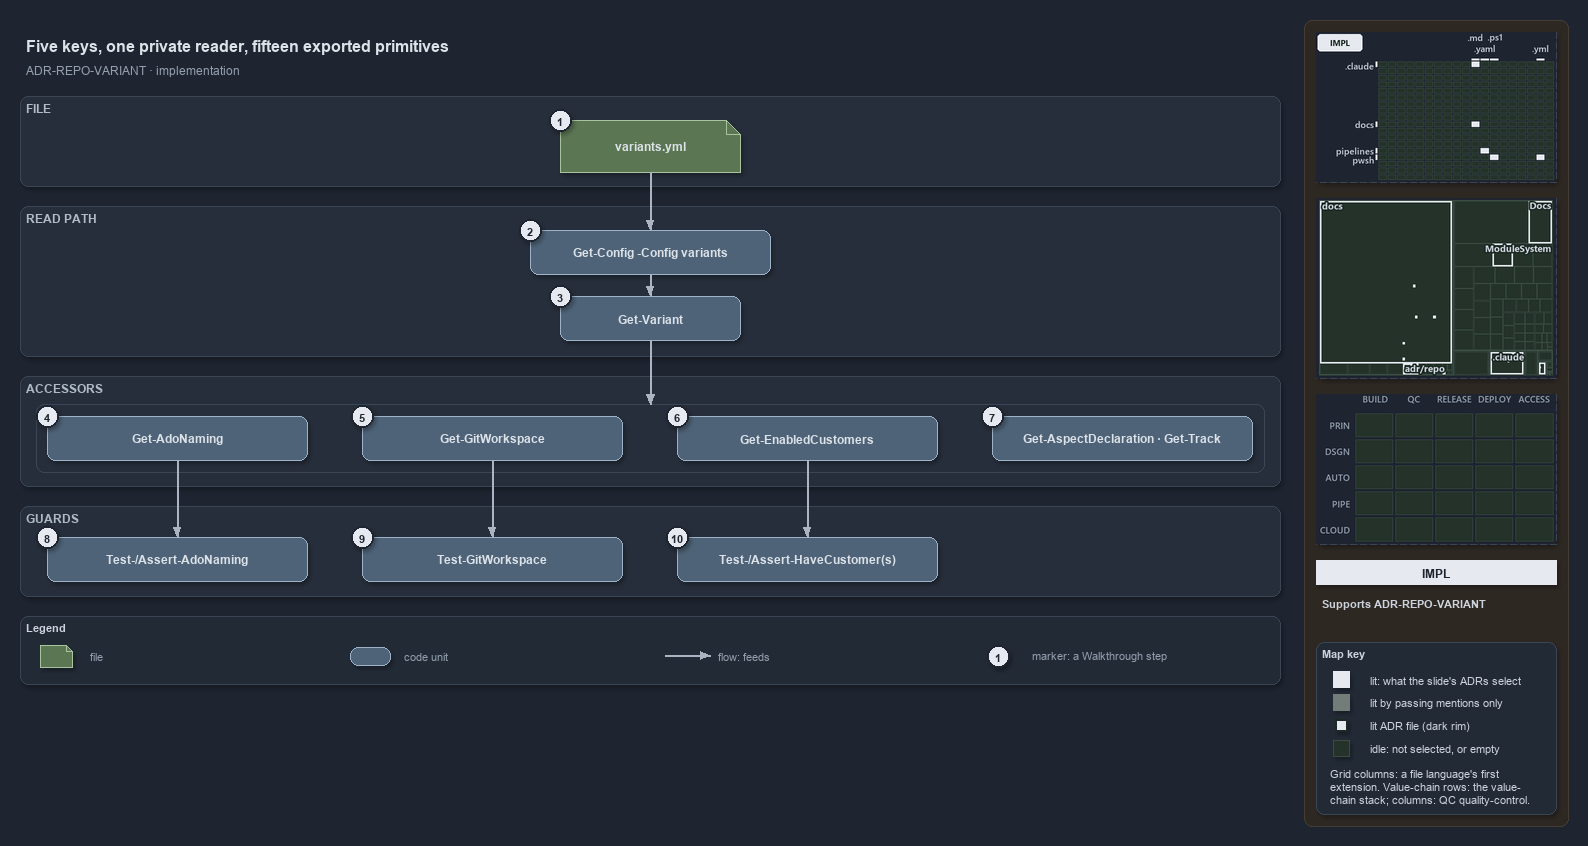

The diagram above was exported from draw.io. Its source (the exported page's mxGraphModel, read from the mxfile embedded in the PNG):
<mxGraphModel dx="1024" dy="768" grid="0" gridSize="10" guides="1" tooltips="1" connect="1" arrows="1" fold="1" page="1" pageScale="1" pageWidth="1572" pageHeight="688" background="#1E2430" math="0" shadow="1">
  <root>
    <mxCell id="0" />
    <mxCell id="1" parent="0" />
    <mxCell id="sidebar-bg" value="" style="rounded=1;arcSize=2;html=1;fillColor=#2E2823;strokeColor=#453C33;shadow=0;" vertex="1" parent="1">
      <mxGeometry x="1304" y="4" width="264" height="806" as="geometry" />
    </mxCell>
    <mxCell id="title" value="Five keys, one private reader, fifteen exported primitives" style="text;html=1;align=left;verticalAlign=middle;fontSize=16;fontStyle=1;fontColor=#DDE2E9;" vertex="1" parent="1">
      <mxGeometry x="20" y="14" width="1260" height="30" as="geometry" />
    </mxCell>
    <mxCell id="subtitle" value="ADR-REPO-VARIANT &amp;#183; implementation" style="text;html=1;align=left;verticalAlign=middle;fontSize=12;fontColor=#949FAE;" vertex="1" parent="1">
      <mxGeometry x="20" y="44" width="1240" height="20" as="geometry" />
    </mxCell>
    <mxCell id="band-file" value="FILE" style="rounded=1;html=1;arcSize=3;fillColor=#262E3B;strokeColor=#3A4555;verticalAlign=top;align=left;spacingLeft=8;fontStyle=1;fontSize=12;fontColor=#B0BAC7;" vertex="1" parent="1">
      <mxGeometry x="20" y="80" width="1260" height="90" as="geometry" />
    </mxCell>
    <mxCell id="band-read" value="READ PATH" style="rounded=1;html=1;arcSize=3;fillColor=#262E3B;strokeColor=#3A4555;verticalAlign=top;align=left;spacingLeft=8;fontStyle=1;fontSize=12;fontColor=#B0BAC7;" vertex="1" parent="1">
      <mxGeometry x="20" y="190" width="1260" height="150" as="geometry" />
    </mxCell>
    <mxCell id="band-accessors" value="ACCESSORS" style="rounded=1;html=1;arcSize=3;fillColor=#262E3B;strokeColor=#3A4555;verticalAlign=top;align=left;spacingLeft=8;fontStyle=1;fontSize=12;fontColor=#B0BAC7;" vertex="1" parent="1">
      <mxGeometry x="20" y="360" width="1260" height="110" as="geometry" />
    </mxCell>
    <mxCell id="band-guards" value="GUARDS" style="rounded=1;html=1;arcSize=3;fillColor=#262E3B;strokeColor=#3A4555;verticalAlign=top;align=left;spacingLeft=8;fontStyle=1;fontSize=12;fontColor=#B0BAC7;" vertex="1" parent="1">
      <mxGeometry x="20" y="490" width="1260" height="90" as="geometry" />
    </mxCell>
    <mxCell id="g-file" value="&lt;b&gt;variants.yml&lt;/b&gt;" style="shape=note;size=14;whiteSpace=wrap;html=1;fillColor=#5B7653;strokeColor=#A9C29F;fontColor=#DDE2E9;fontSize=12;" vertex="1" parent="1">
      <mxGeometry x="560" y="104" width="180" height="52" as="geometry" />
    </mxCell>
    <mxCell id="g-getconfig" value="&lt;b&gt;Get-Config -Config variants&lt;/b&gt;" style="rounded=1;whiteSpace=wrap;html=1;arcSize=20;fillColor=#4E6378;strokeColor=#9FB3C8;fontColor=#DDE2E9;fontSize=12;" vertex="1" parent="1">
      <mxGeometry x="530" y="214" width="240" height="44" as="geometry" />
    </mxCell>
    <mxCell id="g-getvariant" value="&lt;b&gt;Get-Variant&lt;/b&gt;" style="rounded=1;whiteSpace=wrap;html=1;arcSize=20;fillColor=#4E6378;strokeColor=#9FB3C8;fontColor=#DDE2E9;fontSize=12;" vertex="1" parent="1">
      <mxGeometry x="560" y="280" width="180" height="44" as="geometry" />
    </mxCell>
    <mxCell id="frame-accessors" value="" style="rounded=1;html=1;arcSize=6;fillColor=none;strokeColor=#3A4555;" vertex="1" parent="1">
      <mxGeometry x="36" y="388" width="1228" height="68" as="geometry" />
    </mxCell>
    <mxCell id="port-frame-top" value="" style="text;html=1;strokeColor=none;fillColor=none;" vertex="1" parent="1">
      <mxGeometry x="650" y="388" width="1" height="1" as="geometry" />
    </mxCell>
    <mxCell id="g-adonaming" value="&lt;b&gt;Get-AdoNaming&lt;/b&gt;" style="rounded=1;whiteSpace=wrap;html=1;arcSize=20;fillColor=#4E6378;strokeColor=#9FB3C8;fontColor=#DDE2E9;fontSize=12;" vertex="1" parent="1">
      <mxGeometry x="47" y="400" width="260" height="44" as="geometry" />
    </mxCell>
    <mxCell id="g-gitworkspace" value="&lt;b&gt;Get-GitWorkspace&lt;/b&gt;" style="rounded=1;whiteSpace=wrap;html=1;arcSize=20;fillColor=#4E6378;strokeColor=#9FB3C8;fontColor=#DDE2E9;fontSize=12;" vertex="1" parent="1">
      <mxGeometry x="362" y="400" width="260" height="44" as="geometry" />
    </mxCell>
    <mxCell id="g-enabledcustomers" value="&lt;b&gt;Get-EnabledCustomers&lt;/b&gt;" style="rounded=1;whiteSpace=wrap;html=1;arcSize=20;fillColor=#4E6378;strokeColor=#9FB3C8;fontColor=#DDE2E9;fontSize=12;" vertex="1" parent="1">
      <mxGeometry x="677" y="400" width="260" height="44" as="geometry" />
    </mxCell>
    <mxCell id="g-aspect-track" value="&lt;b&gt;Get-AspectDeclaration &amp;#183; Get-Track&lt;/b&gt;" style="rounded=1;whiteSpace=wrap;html=1;arcSize=20;fillColor=#4E6378;strokeColor=#9FB3C8;fontColor=#DDE2E9;fontSize=12;" vertex="1" parent="1">
      <mxGeometry x="992" y="400" width="260" height="44" as="geometry" />
    </mxCell>
    <mxCell id="g-adonaming-guards" value="&lt;b&gt;Test-/Assert-AdoNaming&lt;/b&gt;" style="rounded=1;whiteSpace=wrap;html=1;arcSize=20;fillColor=#4E6378;strokeColor=#9FB3C8;fontColor=#DDE2E9;fontSize=12;" vertex="1" parent="1">
      <mxGeometry x="47" y="521" width="260" height="44" as="geometry" />
    </mxCell>
    <mxCell id="g-gitworkspace-guard" value="&lt;b&gt;Test-GitWorkspace&lt;/b&gt;" style="rounded=1;whiteSpace=wrap;html=1;arcSize=20;fillColor=#4E6378;strokeColor=#9FB3C8;fontColor=#DDE2E9;fontSize=12;" vertex="1" parent="1">
      <mxGeometry x="362" y="521" width="260" height="44" as="geometry" />
    </mxCell>
    <mxCell id="g-customer-guards" value="&lt;b&gt;Test-/Assert-HaveCustomer(s)&lt;/b&gt;" style="rounded=1;whiteSpace=wrap;html=1;arcSize=20;fillColor=#4E6378;strokeColor=#9FB3C8;fontColor=#DDE2E9;fontSize=12;" vertex="1" parent="1">
      <mxGeometry x="677" y="521" width="260" height="44" as="geometry" />
    </mxCell>
    <mxCell id="e-file-getconfig" value="" style="edgeStyle=orthogonalEdgeStyle;rounded=1;html=1;endArrow=block;strokeColor=#AAB4C3;shadow=0;fontColor=#CDD3DC;" edge="1" parent="1" source="g-file" target="g-getconfig">
      <mxGeometry relative="1" as="geometry" />
    </mxCell>
    <mxCell id="e-getconfig-getvariant" value="" style="edgeStyle=orthogonalEdgeStyle;rounded=1;html=1;endArrow=block;strokeColor=#AAB4C3;shadow=0;fontColor=#CDD3DC;" edge="1" parent="1" source="g-getconfig" target="g-getvariant">
      <mxGeometry relative="1" as="geometry" />
    </mxCell>
    <mxCell id="e-getvariant-accessors" value="" style="edgeStyle=orthogonalEdgeStyle;rounded=1;html=1;endArrow=block;strokeColor=#AAB4C3;shadow=0;fontColor=#CDD3DC;" edge="1" parent="1" source="g-getvariant" target="port-frame-top">
      <mxGeometry relative="1" as="geometry" />
    </mxCell>
    <mxCell id="e-adonaming-guards" value="" style="edgeStyle=orthogonalEdgeStyle;rounded=1;html=1;endArrow=block;strokeColor=#AAB4C3;shadow=0;fontColor=#CDD3DC;" edge="1" parent="1" source="g-adonaming" target="g-adonaming-guards">
      <mxGeometry relative="1" as="geometry" />
    </mxCell>
    <mxCell id="e-gitworkspace-guard" value="" style="edgeStyle=orthogonalEdgeStyle;rounded=1;html=1;endArrow=block;strokeColor=#AAB4C3;shadow=0;fontColor=#CDD3DC;" edge="1" parent="1" source="g-gitworkspace" target="g-gitworkspace-guard">
      <mxGeometry relative="1" as="geometry" />
    </mxCell>
    <mxCell id="e-customers-guards" value="" style="edgeStyle=orthogonalEdgeStyle;rounded=1;html=1;endArrow=block;strokeColor=#AAB4C3;shadow=0;fontColor=#CDD3DC;" edge="1" parent="1" source="g-enabledcustomers" target="g-customer-guards">
      <mxGeometry relative="1" as="geometry" />
    </mxCell>
    <mxCell id="mark-1" value="1" style="ellipse;html=1;fillColor=#E6EAF0;strokeColor=#1E2430;strokeWidth=2;fontColor=#1E2430;fontStyle=1;fontSize=11;" vertex="1" parent="1">
      <mxGeometry x="549" y="93" width="22" height="22" as="geometry" />
    </mxCell>
    <mxCell id="mark-2" value="2" style="ellipse;html=1;fillColor=#E6EAF0;strokeColor=#1E2430;strokeWidth=2;fontColor=#1E2430;fontStyle=1;fontSize=11;" vertex="1" parent="1">
      <mxGeometry x="519" y="203" width="22" height="22" as="geometry" />
    </mxCell>
    <mxCell id="mark-3" value="3" style="ellipse;html=1;fillColor=#E6EAF0;strokeColor=#1E2430;strokeWidth=2;fontColor=#1E2430;fontStyle=1;fontSize=11;" vertex="1" parent="1">
      <mxGeometry x="549" y="269" width="22" height="22" as="geometry" />
    </mxCell>
    <mxCell id="mark-4" value="4" style="ellipse;html=1;fillColor=#E6EAF0;strokeColor=#1E2430;strokeWidth=2;fontColor=#1E2430;fontStyle=1;fontSize=11;" vertex="1" parent="1">
      <mxGeometry x="36" y="389" width="22" height="22" as="geometry" />
    </mxCell>
    <mxCell id="mark-5" value="5" style="ellipse;html=1;fillColor=#E6EAF0;strokeColor=#1E2430;strokeWidth=2;fontColor=#1E2430;fontStyle=1;fontSize=11;" vertex="1" parent="1">
      <mxGeometry x="351" y="389" width="22" height="22" as="geometry" />
    </mxCell>
    <mxCell id="mark-6" value="6" style="ellipse;html=1;fillColor=#E6EAF0;strokeColor=#1E2430;strokeWidth=2;fontColor=#1E2430;fontStyle=1;fontSize=11;" vertex="1" parent="1">
      <mxGeometry x="666" y="389" width="22" height="22" as="geometry" />
    </mxCell>
    <mxCell id="mark-7" value="7" style="ellipse;html=1;fillColor=#E6EAF0;strokeColor=#1E2430;strokeWidth=2;fontColor=#1E2430;fontStyle=1;fontSize=11;" vertex="1" parent="1">
      <mxGeometry x="981" y="389" width="22" height="22" as="geometry" />
    </mxCell>
    <mxCell id="mark-8" value="8" style="ellipse;html=1;fillColor=#E6EAF0;strokeColor=#1E2430;strokeWidth=2;fontColor=#1E2430;fontStyle=1;fontSize=11;" vertex="1" parent="1">
      <mxGeometry x="36" y="510" width="22" height="22" as="geometry" />
    </mxCell>
    <mxCell id="mark-9" value="9" style="ellipse;html=1;fillColor=#E6EAF0;strokeColor=#1E2430;strokeWidth=2;fontColor=#1E2430;fontStyle=1;fontSize=11;" vertex="1" parent="1">
      <mxGeometry x="351" y="510" width="22" height="22" as="geometry" />
    </mxCell>
    <mxCell id="mark-10" value="10" style="ellipse;html=1;fillColor=#E6EAF0;strokeColor=#1E2430;strokeWidth=2;fontColor=#1E2430;fontStyle=1;fontSize=11;" vertex="1" parent="1">
      <mxGeometry x="666" y="510" width="22" height="22" as="geometry" />
    </mxCell>
    <mxCell id="legend" value="&lt;b&gt;Legend&lt;/b&gt;" style="rounded=1;whiteSpace=wrap;html=1;arcSize=6;fillColor=#222A36;strokeColor=#3A4555;align=left;verticalAlign=top;spacing=8;fontSize=11;fontColor=#CDD3DC;" vertex="1" parent="1">
      <mxGeometry x="20" y="600" width="1260" height="68" as="geometry" />
    </mxCell>
    <mxCell id="lg-0" value="" style="shape=note;size=6;html=1;fillColor=#5B7653;strokeColor=#A9C29F;" vertex="1" parent="1">
      <mxGeometry x="40" y="629" width="32" height="22" as="geometry" />
    </mxCell>
    <mxCell id="lg-0-t" value="file" style="text;html=1;align=left;verticalAlign=middle;fontSize=11;fontColor=#949FAE;" vertex="1" parent="1">
      <mxGeometry x="84" y="629" width="260" height="20" as="geometry" />
    </mxCell>
    <mxCell id="lg-1" value="" style="rounded=1;html=1;arcSize=20;fillColor=#4E6378;strokeColor=#9FB3C8;" vertex="1" parent="1">
      <mxGeometry x="350" y="631" width="40" height="18" as="geometry" />
    </mxCell>
    <mxCell id="lg-1-t" value="code unit" style="text;html=1;align=left;verticalAlign=middle;fontSize=11;fontColor=#949FAE;" vertex="1" parent="1">
      <mxGeometry x="398" y="629" width="260" height="20" as="geometry" />
    </mxCell>
    <mxCell id="lg-2-a" value="" style="text;html=1;strokeColor=none;fillColor=none;" vertex="1" parent="1">
      <mxGeometry x="664" y="639" width="1" height="1" as="geometry" />
    </mxCell>
    <mxCell id="lg-2-b" value="" style="text;html=1;strokeColor=none;fillColor=none;" vertex="1" parent="1">
      <mxGeometry x="710" y="639" width="1" height="1" as="geometry" />
    </mxCell>
    <mxCell id="lg-2" value="" style="edgeStyle=orthogonalEdgeStyle;rounded=1;html=1;endArrow=block;strokeColor=#AAB4C3;shadow=0;fontColor=#CDD3DC;" edge="1" parent="1" source="lg-2-a" target="lg-2-b">
      <mxGeometry relative="1" as="geometry" />
    </mxCell>
    <mxCell id="lg-2-t" value="flow: feeds" style="text;html=1;align=left;verticalAlign=middle;fontSize=11;fontColor=#949FAE;" vertex="1" parent="1">
      <mxGeometry x="712" y="629" width="260" height="20" as="geometry" />
    </mxCell>
    <mxCell id="lg-3" value="1" style="ellipse;html=1;fillColor=#E6EAF0;strokeColor=#1E2430;strokeWidth=2;fontColor=#1E2430;fontStyle=1;fontSize=11;" vertex="1" parent="1">
      <mxGeometry x="987" y="629" width="22" height="22" as="geometry" />
    </mxCell>
    <mxCell id="lg-3-t" value="marker: a Walkthrough step" style="text;html=1;align=left;verticalAlign=middle;fontSize=11;fontColor=#949FAE;" vertex="1" parent="1">
      <mxGeometry x="1026" y="629" width="260" height="20" as="geometry" />
    </mxCell>
    <mxCell id="minimap-grid" value="" style="shape=image;imageAspect=0;rounded=1;arcSize=4;whiteSpace=wrap;html=1;fillColor=#262E3B;strokeColor=#3A4555;dashed=1;fontColor=#949FAE;fontSize=11;image=data:image/png,(base64 omitted: 10296 chars);" vertex="1" parent="1">
      <mxGeometry x="1316" y="16" width="240" height="150" as="geometry" />
    </mxCell>
    <mxCell id="minimap-tree" value="" style="shape=image;imageAspect=0;rounded=1;arcSize=4;whiteSpace=wrap;html=1;fillColor=#262E3B;strokeColor=#3A4555;dashed=1;fontColor=#949FAE;fontSize=11;image=data:image/png,(base64 omitted: 15952 chars);" vertex="1" parent="1">
      <mxGeometry x="1316" y="182" width="240" height="180" as="geometry" />
    </mxCell>
    <mxCell id="minimap-chain" value="" style="shape=image;imageAspect=0;rounded=1;arcSize=4;whiteSpace=wrap;html=1;fillColor=#262E3B;strokeColor=#3A4555;dashed=1;fontColor=#949FAE;fontSize=11;image=data:image/png,(base64 omitted: 11912 chars);" vertex="1" parent="1">
      <mxGeometry x="1316" y="378" width="240" height="150" as="geometry" />
    </mxCell>
    <mxCell id="lens-badge" value="IMPL" style="rounded=0;whiteSpace=wrap;html=1;align=center;verticalAlign=middle;fontSize=12;fontStyle=1;fontColor=#1E2430;fillColor=#E6EAF0;strokeColor=none;" vertex="1" parent="1">
      <mxGeometry x="1316" y="544" width="240" height="24" as="geometry" />
    </mxCell>
    <mxCell id="supports" value="&lt;b&gt;Supports&lt;/b&gt; ADR-REPO-VARIANT" style="text;html=1;whiteSpace=wrap;align=left;verticalAlign=top;fontSize=11;fontColor=#CDD3DC;" vertex="1" parent="1">
      <mxGeometry x="1316" y="576" width="240" height="38" as="geometry" />
    </mxCell>
    <mxCell id="mapkey" value="&lt;b&gt;Map key&lt;/b&gt;" style="rounded=1;arcSize=6;whiteSpace=wrap;html=1;align=left;verticalAlign=top;fontSize=11;fontColor=#CDD3DC;fillColor=#222A36;strokeColor=#3A4555;spacingLeft=8;spacingTop=2;" vertex="1" parent="1">
      <mxGeometry x="1316" y="626" width="240" height="172" as="geometry" />
    </mxCell>
    <mxCell id="mapkey-lit" value="" style="rounded=0;html=1;fillColor=#E6EAF0;strokeColor=#E6EAF0;" vertex="1" parent="1">
      <mxGeometry x="1333.0" y="655.0" width="16" height="16" as="geometry" />
    </mxCell>
    <mxCell id="mapkey-lit-text" value="lit: what the slide's ADRs select" style="text;html=1;align=left;verticalAlign=middle;fontSize=11;fontColor=#CDD3DC;" vertex="1" parent="1">
      <mxGeometry x="1364" y="653" width="184" height="20" as="geometry" />
    </mxCell>
    <mxCell id="mapkey-touched" value="" style="rounded=0;html=1;fillColor=#727C79;strokeColor=#727C79;" vertex="1" parent="1">
      <mxGeometry x="1333.0" y="678.0" width="16" height="16" as="geometry" />
    </mxCell>
    <mxCell id="mapkey-touched-text" value="lit by passing mentions only" style="text;html=1;align=left;verticalAlign=middle;fontSize=11;fontColor=#CDD3DC;" vertex="1" parent="1">
      <mxGeometry x="1364" y="676" width="184" height="20" as="geometry" />
    </mxCell>
    <mxCell id="mapkey-adr" value="" style="rounded=0;html=1;fillColor=#E6EAF0;strokeColor=#1C2A24;strokeWidth=2;" vertex="1" parent="1">
      <mxGeometry x="1335.0" y="703.0" width="12" height="12" as="geometry" />
    </mxCell>
    <mxCell id="mapkey-adr-text" value="lit ADR file (dark rim)" style="text;html=1;align=left;verticalAlign=middle;fontSize=11;fontColor=#CDD3DC;" vertex="1" parent="1">
      <mxGeometry x="1364" y="699" width="184" height="20" as="geometry" />
    </mxCell>
    <mxCell id="mapkey-idle" value="" style="rounded=0;html=1;fillColor=#243229;strokeColor=#3B4D43;" vertex="1" parent="1">
      <mxGeometry x="1333.0" y="724.0" width="16" height="16" as="geometry" />
    </mxCell>
    <mxCell id="mapkey-idle-text" value="idle: not selected, or empty" style="text;html=1;align=left;verticalAlign=middle;fontSize=11;fontColor=#CDD3DC;" vertex="1" parent="1">
      <mxGeometry x="1364" y="722" width="184" height="20" as="geometry" />
    </mxCell>
    <mxCell id="mapkey-codes" value="Grid columns: a file language's first&lt;br&gt;extension. Value-chain rows: the value-&lt;br&gt;chain stack; columns: QC quality-control." style="text;html=1;align=left;verticalAlign=top;whiteSpace=wrap;fontSize=11;fontColor=#CDD3DC;" vertex="1" parent="1">
      <mxGeometry x="1324" y="746" width="224" height="46" as="geometry" />
    </mxCell>
  </root>
</mxGraphModel>